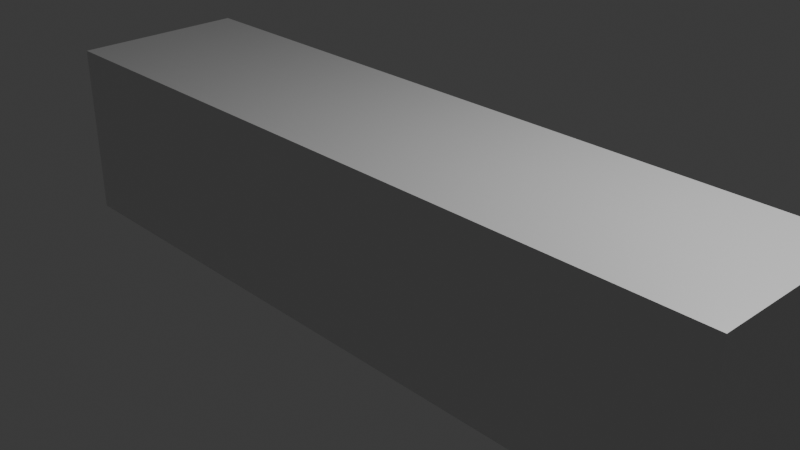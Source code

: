 # Source: Minus.blend  (saved by Blender 5.0.118; exported with 4.5.12 LTS)
import bpy
from mathutils import Matrix  # noqa: F401  (used for matrix-valued properties, if any)

bpy.ops.wm.read_factory_settings(use_empty=True)
scene = bpy.context.scene
scene.name = 'Scene'

# ---- collections
col_collection = bpy.data.collections.new('Collection'); scene.collection.children.link(col_collection)

# ---- materials (node trees are filled in below, after node groups)
mat_material = bpy.data.materials.new('Material')
mat_material.alpha_threshold = 0.0
mat_material.use_backface_culling_lightprobe_volume = False
mat_material.roughness = 0.5
mat_material.line_color = (0.0, 0.0, 0.0, 1.0)

# ---- material node trees
mat_material.use_nodes = True; mat_material.node_tree.nodes.clear()
_N = mat_material.node_tree.nodes; _L = mat_material.node_tree.links
n0 = _N.new('ShaderNodeOutputMaterial'); n0.name = 'Material Output'; n0.location = (200, 100)
n1 = _N.new('ShaderNodeBsdfPrincipled'); n1.name = 'Principled BSDF'; n1.location = (-200, 100)
n1.inputs[1].default_value = 0.32
n1.inputs[2].default_value = 0.4345
_L.new(n1.outputs[0], n0.inputs[0])
n0.is_active_output = True

# ---- world
world_world = bpy.data.worlds.new('World'); scene.world = world_world
world_world.use_nodes = True; world_world.node_tree.nodes.clear()
_N = world_world.node_tree.nodes; _L = world_world.node_tree.links
n0 = _N.new('ShaderNodeOutputWorld'); n0.name = 'World Output'; n0.location = (200, 100)
n1 = _N.new('ShaderNodeBackground'); n1.name = 'Background'; n1.location = (-200, 100)
n1.inputs[0].default_value = (0.05088, 0.05088, 0.05088, 1.0)
_L.new(n1.outputs[0], n0.inputs[0])
n0.is_active_output = True
world_world.color = (0.05088, 0.05088, 0.05088)
world_world.sun_shadow_jitter_overblur = 0.0

# ---- cameras
cam_camera = bpy.data.cameras.new('Camera')
cam_camera.clip_end = 100.0
cam_camera.ortho_scale = 7.314

# ---- lights
light_light = bpy.data.lights.new('Light', 'POINT')
light_light.energy = 1000.0
light_light.shadow_soft_size = 0.1

# ---- meshes
me_cube = bpy.data.meshes.new('Cube')
me_cube.from_pydata([(1.0, 1.0, 1.0), (1.0, 1.0, -1.0), (1.0, -1.0, 1.0), (1.0, -1.0, -1.0), (-1.0, 1.0, 1.0), (-1.0, 1.0, -1.0), (-1.0, -1.0, 1.0), (-1.0, -1.0, -1.0)], [], [(0, 4, 6, 2), (3, 2, 6, 7), (7, 6, 4, 5), (5, 1, 3, 7), (1, 0, 2, 3), (5, 4, 0, 1)])
_uv = me_cube.uv_layers.new(name='UVMap')
_uv.uv.foreach_set('vector', [0.625, 0.5, 0.875, 0.5, 0.875, 0.75, 0.625, 0.75, 0.375, 0.75, 0.625, 0.75, 0.625, 1.0, 0.375, 1.0, 0.375, 0.0, 0.625, 0.0, 0.625, 0.25, 0.375, 0.25, 0.125, 0.5, 0.375, 0.5, 0.375, 0.75, 0.125, 0.75, 0.375, 0.5, 0.625, 0.5, 0.625, 0.75, 0.375, 0.75, 0.375, 0.25, 0.625, 0.25, 0.625, 0.5, 0.375, 0.5])
me_cube.materials.append(mat_material)
me_cube.use_mirror_vertex_groups = False
me_cube.update()

# ---- objects
ob_cube = bpy.data.objects.new('Cube', me_cube)
ob_light = bpy.data.objects.new('Light', light_light)
ob_camera = bpy.data.objects.new('Camera', cam_camera)

# ---- transforms, parenting, visibility, modifiers, constraints
ob_cube.location = (0.0, 0.0, 0.0)
ob_cube.scale = (4.257, 1.0, 1.0)
ob_cube.lock_rotations_4d = False
ob_cube.empty_display_type = 'ARROWS'
ob_cube.lineart.crease_threshold = 0.0
ob_light.location = (4.076, 1.005, 5.904)
ob_light.rotation_euler = (0.6503, 0.05522, 1.866)
ob_light.lock_rotations_4d = False
ob_light.empty_display_type = 'ARROWS'
ob_light.color = (0.0, 0.0, 0.0, 0.0)
ob_light.lineart.crease_threshold = 0.0
ob_camera.location = (7.359, -6.926, 4.958)
ob_camera.rotation_euler = (1.109, 0.0, 0.8149)
ob_camera.lock_rotations_4d = False
ob_camera.empty_display_type = 'ARROWS'
ob_camera.color = (0.0, 0.0, 0.0, 0.0)
ob_camera.display_type = 'WIRE'
ob_camera.lineart.crease_threshold = 0.0

# ---- collection membership
col_collection.objects.link(ob_cube)
col_collection.objects.link(ob_light)
col_collection.objects.link(ob_camera)

# ---- scene / render settings (as saved in the file)
scene.camera = ob_camera
scene.frame_start = 1; scene.frame_end = 250; scene.frame_set(1)
scene.render.engine = 'BLENDER_EEVEE_NEXT'
scene.render.bake_bias = 0.0
scene.render.bake_samples = 0
scene.cycles.sampling_pattern = 'TABULATED_SOBOL'
scene.eevee.use_volume_custom_range = False
bpy.context.view_layer.update()
